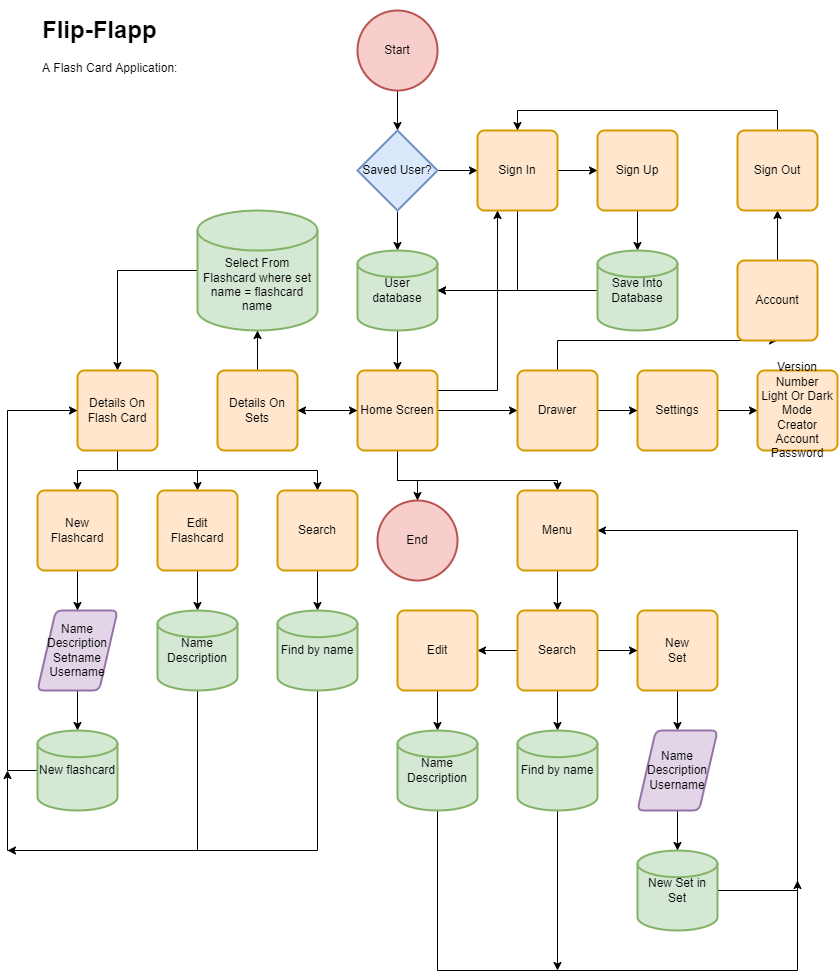

The diagram above was exported from draw.io. Its source (the exported page's mxGraphModel, read from the mxfile embedded in the PNG):
<mxGraphModel dx="1422" dy="794" grid="1" gridSize="10" guides="1" tooltips="1" connect="1" arrows="1" fold="1" page="1" pageScale="1" pageWidth="850" pageHeight="1100" math="0" shadow="0">
  <root>
    <mxCell id="0" />
    <mxCell id="1" parent="0" />
    <mxCell id="naC2jPzuctZvsGElAA9i-2" value="&lt;h1&gt;Flip-Flapp&lt;/h1&gt;&lt;p&gt;A Flash Card Application:&amp;nbsp;&lt;/p&gt;" style="text;html=1;strokeColor=none;fillColor=none;spacing=5;spacingTop=-20;whiteSpace=wrap;overflow=hidden;rounded=0;" parent="1" vertex="1">
      <mxGeometry x="40" y="40" width="190" height="120" as="geometry" />
    </mxCell>
    <mxCell id="RLWFROzUiVngetZipGrw-1" style="edgeStyle=orthogonalEdgeStyle;rounded=0;orthogonalLoop=1;jettySize=auto;html=1;" parent="1" source="naC2jPzuctZvsGElAA9i-3" target="_qt-ww9vX2kbaSgVesY4-37" edge="1">
      <mxGeometry relative="1" as="geometry" />
    </mxCell>
    <mxCell id="naC2jPzuctZvsGElAA9i-3" value="&lt;br&gt;&lt;br&gt;Select From&lt;br&gt;Flashcard where set name = flashcard name" style="strokeWidth=2;html=1;shape=mxgraph.flowchart.database;whiteSpace=wrap;fillColor=#d5e8d4;strokeColor=#82b366;" parent="1" vertex="1">
      <mxGeometry x="200" y="240" width="120" height="120" as="geometry" />
    </mxCell>
    <mxCell id="naC2jPzuctZvsGElAA9i-13" style="edgeStyle=orthogonalEdgeStyle;rounded=0;orthogonalLoop=1;jettySize=auto;html=1;" parent="1" source="naC2jPzuctZvsGElAA9i-4" target="naC2jPzuctZvsGElAA9i-5" edge="1">
      <mxGeometry relative="1" as="geometry" />
    </mxCell>
    <mxCell id="naC2jPzuctZvsGElAA9i-18" style="edgeStyle=orthogonalEdgeStyle;rounded=0;orthogonalLoop=1;jettySize=auto;html=1;" parent="1" source="naC2jPzuctZvsGElAA9i-4" target="naC2jPzuctZvsGElAA9i-10" edge="1">
      <mxGeometry relative="1" as="geometry" />
    </mxCell>
    <mxCell id="naC2jPzuctZvsGElAA9i-4" value="Saved User?" style="strokeWidth=2;html=1;shape=mxgraph.flowchart.decision;whiteSpace=wrap;fillColor=#dae8fc;strokeColor=#6c8ebf;" parent="1" vertex="1">
      <mxGeometry x="360" y="160" width="80" height="80" as="geometry" />
    </mxCell>
    <mxCell id="naC2jPzuctZvsGElAA9i-15" style="edgeStyle=orthogonalEdgeStyle;rounded=0;orthogonalLoop=1;jettySize=auto;html=1;" parent="1" source="naC2jPzuctZvsGElAA9i-5" target="naC2jPzuctZvsGElAA9i-14" edge="1">
      <mxGeometry relative="1" as="geometry" />
    </mxCell>
    <mxCell id="naC2jPzuctZvsGElAA9i-20" style="edgeStyle=orthogonalEdgeStyle;rounded=0;orthogonalLoop=1;jettySize=auto;html=1;entryX=1;entryY=0.5;entryDx=0;entryDy=0;entryPerimeter=0;" parent="1" source="naC2jPzuctZvsGElAA9i-5" target="naC2jPzuctZvsGElAA9i-10" edge="1">
      <mxGeometry relative="1" as="geometry">
        <Array as="points">
          <mxPoint x="520" y="320" />
        </Array>
      </mxGeometry>
    </mxCell>
    <mxCell id="naC2jPzuctZvsGElAA9i-5" value="Sign In" style="rounded=1;whiteSpace=wrap;html=1;absoluteArcSize=1;arcSize=14;strokeWidth=2;fillColor=#ffe6cc;strokeColor=#d79b00;" parent="1" vertex="1">
      <mxGeometry x="480" y="160" width="80" height="80" as="geometry" />
    </mxCell>
    <mxCell id="RLWFROzUiVngetZipGrw-17" style="edgeStyle=orthogonalEdgeStyle;rounded=0;orthogonalLoop=1;jettySize=auto;html=1;entryX=0.5;entryY=0;entryDx=0;entryDy=0;entryPerimeter=0;" parent="1" source="naC2jPzuctZvsGElAA9i-6" target="RLWFROzUiVngetZipGrw-15" edge="1">
      <mxGeometry relative="1" as="geometry" />
    </mxCell>
    <mxCell id="naC2jPzuctZvsGElAA9i-6" value="Name Description&lt;br&gt;Setname&lt;br&gt;Username" style="shape=parallelogram;html=1;strokeWidth=2;perimeter=parallelogramPerimeter;whiteSpace=wrap;rounded=1;arcSize=12;size=0.23;fillColor=#e1d5e7;strokeColor=#9673a6;" parent="1" vertex="1">
      <mxGeometry x="40" y="640" width="80" height="80" as="geometry" />
    </mxCell>
    <mxCell id="_qt-ww9vX2kbaSgVesY4-1" style="edgeStyle=orthogonalEdgeStyle;rounded=0;orthogonalLoop=1;jettySize=auto;html=1;" parent="1" source="naC2jPzuctZvsGElAA9i-7" target="naC2jPzuctZvsGElAA9i-4" edge="1">
      <mxGeometry relative="1" as="geometry" />
    </mxCell>
    <mxCell id="naC2jPzuctZvsGElAA9i-7" value="Start" style="strokeWidth=2;html=1;shape=mxgraph.flowchart.start_1;whiteSpace=wrap;fillColor=#f8cecc;strokeColor=#b85450;" parent="1" vertex="1">
      <mxGeometry x="360" y="40" width="80" height="80" as="geometry" />
    </mxCell>
    <mxCell id="naC2jPzuctZvsGElAA9i-8" value="End" style="strokeWidth=2;html=1;shape=mxgraph.flowchart.start_1;whiteSpace=wrap;fillColor=#f8cecc;strokeColor=#b85450;" parent="1" vertex="1">
      <mxGeometry x="380" y="530" width="80" height="80" as="geometry" />
    </mxCell>
    <mxCell id="naC2jPzuctZvsGElAA9i-28" style="edgeStyle=orthogonalEdgeStyle;rounded=0;orthogonalLoop=1;jettySize=auto;html=1;" parent="1" source="naC2jPzuctZvsGElAA9i-9" target="naC2jPzuctZvsGElAA9i-3" edge="1">
      <mxGeometry relative="1" as="geometry" />
    </mxCell>
    <mxCell id="naC2jPzuctZvsGElAA9i-30" style="edgeStyle=orthogonalEdgeStyle;rounded=0;orthogonalLoop=1;jettySize=auto;html=1;" parent="1" source="naC2jPzuctZvsGElAA9i-9" target="naC2jPzuctZvsGElAA9i-22" edge="1">
      <mxGeometry relative="1" as="geometry" />
    </mxCell>
    <mxCell id="naC2jPzuctZvsGElAA9i-9" value="Details On Sets" style="rounded=1;whiteSpace=wrap;html=1;absoluteArcSize=1;arcSize=14;strokeWidth=2;fillColor=#ffe6cc;strokeColor=#d79b00;" parent="1" vertex="1">
      <mxGeometry x="220" y="400" width="80" height="80" as="geometry" />
    </mxCell>
    <mxCell id="naC2jPzuctZvsGElAA9i-24" style="edgeStyle=orthogonalEdgeStyle;rounded=0;orthogonalLoop=1;jettySize=auto;html=1;entryX=0.5;entryY=0;entryDx=0;entryDy=0;" parent="1" source="naC2jPzuctZvsGElAA9i-10" target="naC2jPzuctZvsGElAA9i-22" edge="1">
      <mxGeometry relative="1" as="geometry" />
    </mxCell>
    <mxCell id="naC2jPzuctZvsGElAA9i-10" value="User database" style="strokeWidth=2;html=1;shape=mxgraph.flowchart.database;whiteSpace=wrap;fillColor=#d5e8d4;strokeColor=#82b366;" parent="1" vertex="1">
      <mxGeometry x="360" y="280" width="80" height="80" as="geometry" />
    </mxCell>
    <mxCell id="naC2jPzuctZvsGElAA9i-17" style="edgeStyle=orthogonalEdgeStyle;rounded=0;orthogonalLoop=1;jettySize=auto;html=1;" parent="1" source="naC2jPzuctZvsGElAA9i-14" target="naC2jPzuctZvsGElAA9i-16" edge="1">
      <mxGeometry relative="1" as="geometry" />
    </mxCell>
    <mxCell id="naC2jPzuctZvsGElAA9i-14" value="Sign Up" style="rounded=1;whiteSpace=wrap;html=1;absoluteArcSize=1;arcSize=14;strokeWidth=2;fillColor=#ffe6cc;strokeColor=#d79b00;" parent="1" vertex="1">
      <mxGeometry x="600" y="160" width="80" height="80" as="geometry" />
    </mxCell>
    <mxCell id="naC2jPzuctZvsGElAA9i-21" style="edgeStyle=orthogonalEdgeStyle;rounded=0;orthogonalLoop=1;jettySize=auto;html=1;" parent="1" source="naC2jPzuctZvsGElAA9i-16" target="naC2jPzuctZvsGElAA9i-10" edge="1">
      <mxGeometry relative="1" as="geometry" />
    </mxCell>
    <mxCell id="naC2jPzuctZvsGElAA9i-16" value="Save Into Database" style="strokeWidth=2;html=1;shape=mxgraph.flowchart.database;whiteSpace=wrap;fillColor=#d5e8d4;strokeColor=#82b366;" parent="1" vertex="1">
      <mxGeometry x="600" y="280" width="80" height="80" as="geometry" />
    </mxCell>
    <mxCell id="naC2jPzuctZvsGElAA9i-27" style="edgeStyle=orthogonalEdgeStyle;rounded=0;orthogonalLoop=1;jettySize=auto;html=1;" parent="1" source="naC2jPzuctZvsGElAA9i-22" target="naC2jPzuctZvsGElAA9i-9" edge="1">
      <mxGeometry relative="1" as="geometry" />
    </mxCell>
    <mxCell id="naC2jPzuctZvsGElAA9i-31" style="edgeStyle=orthogonalEdgeStyle;rounded=0;orthogonalLoop=1;jettySize=auto;html=1;entryX=0.25;entryY=1;entryDx=0;entryDy=0;exitX=1;exitY=0.25;exitDx=0;exitDy=0;" parent="1" source="naC2jPzuctZvsGElAA9i-22" target="naC2jPzuctZvsGElAA9i-5" edge="1">
      <mxGeometry relative="1" as="geometry" />
    </mxCell>
    <mxCell id="_qt-ww9vX2kbaSgVesY4-7" style="edgeStyle=orthogonalEdgeStyle;rounded=0;orthogonalLoop=1;jettySize=auto;html=1;" parent="1" source="naC2jPzuctZvsGElAA9i-22" target="_qt-ww9vX2kbaSgVesY4-6" edge="1">
      <mxGeometry relative="1" as="geometry" />
    </mxCell>
    <mxCell id="_qt-ww9vX2kbaSgVesY4-23" style="edgeStyle=orthogonalEdgeStyle;rounded=0;orthogonalLoop=1;jettySize=auto;html=1;" parent="1" source="naC2jPzuctZvsGElAA9i-22" target="_qt-ww9vX2kbaSgVesY4-22" edge="1">
      <mxGeometry relative="1" as="geometry">
        <Array as="points">
          <mxPoint x="400" y="510" />
          <mxPoint x="560" y="510" />
        </Array>
      </mxGeometry>
    </mxCell>
    <mxCell id="RLWFROzUiVngetZipGrw-12" style="edgeStyle=orthogonalEdgeStyle;rounded=0;orthogonalLoop=1;jettySize=auto;html=1;" parent="1" source="naC2jPzuctZvsGElAA9i-22" target="naC2jPzuctZvsGElAA9i-8" edge="1">
      <mxGeometry relative="1" as="geometry">
        <Array as="points">
          <mxPoint x="400" y="510" />
          <mxPoint x="420" y="510" />
        </Array>
      </mxGeometry>
    </mxCell>
    <mxCell id="naC2jPzuctZvsGElAA9i-22" value="Home Screen" style="rounded=1;whiteSpace=wrap;html=1;absoluteArcSize=1;arcSize=14;strokeWidth=2;fillColor=#ffe6cc;strokeColor=#d79b00;" parent="1" vertex="1">
      <mxGeometry x="360" y="400" width="80" height="80" as="geometry" />
    </mxCell>
    <mxCell id="_qt-ww9vX2kbaSgVesY4-20" style="edgeStyle=orthogonalEdgeStyle;rounded=0;orthogonalLoop=1;jettySize=auto;html=1;" parent="1" source="_qt-ww9vX2kbaSgVesY4-4" target="_qt-ww9vX2kbaSgVesY4-19" edge="1">
      <mxGeometry relative="1" as="geometry" />
    </mxCell>
    <mxCell id="_qt-ww9vX2kbaSgVesY4-4" value="Settings" style="rounded=1;whiteSpace=wrap;html=1;absoluteArcSize=1;arcSize=14;strokeWidth=2;fillColor=#ffe6cc;strokeColor=#d79b00;" parent="1" vertex="1">
      <mxGeometry x="640" y="400" width="80" height="80" as="geometry" />
    </mxCell>
    <mxCell id="S9MUGXH4HKqXQr8M1-Qs-15" style="edgeStyle=orthogonalEdgeStyle;rounded=0;orthogonalLoop=1;jettySize=auto;html=1;entryX=1;entryY=0.5;entryDx=0;entryDy=0;" parent="1" source="_qt-ww9vX2kbaSgVesY4-5" target="_qt-ww9vX2kbaSgVesY4-22" edge="1">
      <mxGeometry relative="1" as="geometry">
        <mxPoint x="800" y="540" as="targetPoint" />
        <Array as="points">
          <mxPoint x="800" y="920" />
          <mxPoint x="800" y="560" />
        </Array>
      </mxGeometry>
    </mxCell>
    <mxCell id="_qt-ww9vX2kbaSgVesY4-5" value="New Set in Set" style="strokeWidth=2;html=1;shape=mxgraph.flowchart.database;whiteSpace=wrap;fillColor=#d5e8d4;strokeColor=#82b366;" parent="1" vertex="1">
      <mxGeometry x="640" y="880" width="80" height="80" as="geometry" />
    </mxCell>
    <mxCell id="_qt-ww9vX2kbaSgVesY4-8" style="edgeStyle=orthogonalEdgeStyle;rounded=0;orthogonalLoop=1;jettySize=auto;html=1;" parent="1" source="_qt-ww9vX2kbaSgVesY4-6" target="_qt-ww9vX2kbaSgVesY4-4" edge="1">
      <mxGeometry relative="1" as="geometry" />
    </mxCell>
    <mxCell id="_qt-ww9vX2kbaSgVesY4-10" style="edgeStyle=orthogonalEdgeStyle;rounded=0;orthogonalLoop=1;jettySize=auto;html=1;entryX=0.5;entryY=1;entryDx=0;entryDy=0;" parent="1" source="_qt-ww9vX2kbaSgVesY4-6" target="_qt-ww9vX2kbaSgVesY4-9" edge="1">
      <mxGeometry relative="1" as="geometry">
        <mxPoint x="720" y="360" as="targetPoint" />
        <Array as="points">
          <mxPoint x="560" y="370" />
        </Array>
      </mxGeometry>
    </mxCell>
    <mxCell id="_qt-ww9vX2kbaSgVesY4-6" value="Drawer" style="rounded=1;whiteSpace=wrap;html=1;absoluteArcSize=1;arcSize=14;strokeWidth=2;fillColor=#ffe6cc;strokeColor=#d79b00;" parent="1" vertex="1">
      <mxGeometry x="520" y="400" width="80" height="80" as="geometry" />
    </mxCell>
    <mxCell id="_qt-ww9vX2kbaSgVesY4-16" style="edgeStyle=orthogonalEdgeStyle;rounded=0;orthogonalLoop=1;jettySize=auto;html=1;entryX=0.5;entryY=1;entryDx=0;entryDy=0;" parent="1" source="_qt-ww9vX2kbaSgVesY4-9" target="_qt-ww9vX2kbaSgVesY4-13" edge="1">
      <mxGeometry relative="1" as="geometry" />
    </mxCell>
    <mxCell id="_qt-ww9vX2kbaSgVesY4-9" value="Account" style="rounded=1;whiteSpace=wrap;html=1;absoluteArcSize=1;arcSize=14;strokeWidth=2;fillColor=#ffe6cc;strokeColor=#d79b00;" parent="1" vertex="1">
      <mxGeometry x="740" y="290" width="80" height="80" as="geometry" />
    </mxCell>
    <mxCell id="_qt-ww9vX2kbaSgVesY4-17" style="edgeStyle=orthogonalEdgeStyle;rounded=0;orthogonalLoop=1;jettySize=auto;html=1;entryX=0.5;entryY=0;entryDx=0;entryDy=0;" parent="1" source="_qt-ww9vX2kbaSgVesY4-13" target="naC2jPzuctZvsGElAA9i-5" edge="1">
      <mxGeometry relative="1" as="geometry">
        <Array as="points">
          <mxPoint x="780" y="140" />
          <mxPoint x="520" y="140" />
        </Array>
      </mxGeometry>
    </mxCell>
    <mxCell id="_qt-ww9vX2kbaSgVesY4-13" value="Sign Out" style="rounded=1;whiteSpace=wrap;html=1;absoluteArcSize=1;arcSize=14;strokeWidth=2;fillColor=#ffe6cc;strokeColor=#d79b00;" parent="1" vertex="1">
      <mxGeometry x="740" y="160" width="80" height="80" as="geometry" />
    </mxCell>
    <mxCell id="_qt-ww9vX2kbaSgVesY4-19" value="Version Number&lt;br&gt;Light Or Dark Mode&lt;br&gt;Creator&lt;br&gt;Account Password" style="rounded=1;whiteSpace=wrap;html=1;absoluteArcSize=1;arcSize=14;strokeWidth=2;fillColor=#ffe6cc;strokeColor=#d79b00;" parent="1" vertex="1">
      <mxGeometry x="760" y="400" width="80" height="80" as="geometry" />
    </mxCell>
    <mxCell id="a6M4U743POHRwpTo-DHb-1" style="edgeStyle=orthogonalEdgeStyle;rounded=0;orthogonalLoop=1;jettySize=auto;html=1;" parent="1" source="_qt-ww9vX2kbaSgVesY4-22" target="_qt-ww9vX2kbaSgVesY4-40" edge="1">
      <mxGeometry relative="1" as="geometry" />
    </mxCell>
    <mxCell id="_qt-ww9vX2kbaSgVesY4-22" value="Menu" style="rounded=1;whiteSpace=wrap;html=1;absoluteArcSize=1;arcSize=14;strokeWidth=2;fillColor=#ffe6cc;strokeColor=#d79b00;" parent="1" vertex="1">
      <mxGeometry x="520" y="520" width="80" height="80" as="geometry" />
    </mxCell>
    <mxCell id="RLWFROzUiVngetZipGrw-5" style="edgeStyle=orthogonalEdgeStyle;rounded=0;orthogonalLoop=1;jettySize=auto;html=1;" parent="1" source="_qt-ww9vX2kbaSgVesY4-37" target="RLWFROzUiVngetZipGrw-3" edge="1">
      <mxGeometry relative="1" as="geometry" />
    </mxCell>
    <mxCell id="RLWFROzUiVngetZipGrw-6" style="edgeStyle=orthogonalEdgeStyle;rounded=0;orthogonalLoop=1;jettySize=auto;html=1;entryX=0.5;entryY=0;entryDx=0;entryDy=0;" parent="1" source="_qt-ww9vX2kbaSgVesY4-37" target="_qt-ww9vX2kbaSgVesY4-39" edge="1">
      <mxGeometry relative="1" as="geometry" />
    </mxCell>
    <mxCell id="RLWFROzUiVngetZipGrw-7" style="edgeStyle=orthogonalEdgeStyle;rounded=0;orthogonalLoop=1;jettySize=auto;html=1;" parent="1" source="_qt-ww9vX2kbaSgVesY4-37" target="RLWFROzUiVngetZipGrw-4" edge="1">
      <mxGeometry relative="1" as="geometry">
        <Array as="points">
          <mxPoint x="120" y="500" />
          <mxPoint x="320" y="500" />
        </Array>
      </mxGeometry>
    </mxCell>
    <mxCell id="_qt-ww9vX2kbaSgVesY4-37" value="Details On Flash Card" style="rounded=1;whiteSpace=wrap;html=1;absoluteArcSize=1;arcSize=14;strokeWidth=2;fillColor=#ffe6cc;strokeColor=#d79b00;" parent="1" vertex="1">
      <mxGeometry x="80" y="400" width="80" height="80" as="geometry" />
    </mxCell>
    <mxCell id="RLWFROzUiVngetZipGrw-22" style="edgeStyle=orthogonalEdgeStyle;rounded=0;orthogonalLoop=1;jettySize=auto;html=1;" parent="1" source="_qt-ww9vX2kbaSgVesY4-38" target="RLWFROzUiVngetZipGrw-21" edge="1">
      <mxGeometry relative="1" as="geometry" />
    </mxCell>
    <mxCell id="_qt-ww9vX2kbaSgVesY4-38" value="New&lt;br&gt;Set" style="rounded=1;whiteSpace=wrap;html=1;absoluteArcSize=1;arcSize=14;strokeWidth=2;fillColor=#ffe6cc;strokeColor=#d79b00;" parent="1" vertex="1">
      <mxGeometry x="640" y="640" width="80" height="80" as="geometry" />
    </mxCell>
    <mxCell id="RLWFROzUiVngetZipGrw-18" style="edgeStyle=orthogonalEdgeStyle;rounded=0;orthogonalLoop=1;jettySize=auto;html=1;" parent="1" source="_qt-ww9vX2kbaSgVesY4-39" target="RLWFROzUiVngetZipGrw-14" edge="1">
      <mxGeometry relative="1" as="geometry" />
    </mxCell>
    <mxCell id="_qt-ww9vX2kbaSgVesY4-39" value="Edit&lt;br&gt;Flashcard" style="rounded=1;whiteSpace=wrap;html=1;absoluteArcSize=1;arcSize=14;strokeWidth=2;fillColor=#ffe6cc;strokeColor=#d79b00;" parent="1" vertex="1">
      <mxGeometry x="160" y="520" width="80" height="80" as="geometry" />
    </mxCell>
    <mxCell id="RLWFROzUiVngetZipGrw-9" style="edgeStyle=orthogonalEdgeStyle;rounded=0;orthogonalLoop=1;jettySize=auto;html=1;" parent="1" source="_qt-ww9vX2kbaSgVesY4-40" target="a6M4U743POHRwpTo-DHb-3" edge="1">
      <mxGeometry relative="1" as="geometry" />
    </mxCell>
    <mxCell id="RLWFROzUiVngetZipGrw-11" style="edgeStyle=orthogonalEdgeStyle;rounded=0;orthogonalLoop=1;jettySize=auto;html=1;" parent="1" source="_qt-ww9vX2kbaSgVesY4-40" target="_qt-ww9vX2kbaSgVesY4-38" edge="1">
      <mxGeometry relative="1" as="geometry" />
    </mxCell>
    <mxCell id="S9MUGXH4HKqXQr8M1-Qs-4" style="edgeStyle=orthogonalEdgeStyle;rounded=0;orthogonalLoop=1;jettySize=auto;html=1;" parent="1" source="_qt-ww9vX2kbaSgVesY4-40" target="S9MUGXH4HKqXQr8M1-Qs-2" edge="1">
      <mxGeometry relative="1" as="geometry" />
    </mxCell>
    <mxCell id="_qt-ww9vX2kbaSgVesY4-40" value="Search" style="rounded=1;whiteSpace=wrap;html=1;absoluteArcSize=1;arcSize=14;strokeWidth=2;fillColor=#ffe6cc;strokeColor=#d79b00;" parent="1" vertex="1">
      <mxGeometry x="520" y="640" width="80" height="80" as="geometry" />
    </mxCell>
    <mxCell id="S9MUGXH4HKqXQr8M1-Qs-7" style="edgeStyle=orthogonalEdgeStyle;rounded=0;orthogonalLoop=1;jettySize=auto;html=1;" parent="1" source="a6M4U743POHRwpTo-DHb-3" target="S9MUGXH4HKqXQr8M1-Qs-6" edge="1">
      <mxGeometry relative="1" as="geometry" />
    </mxCell>
    <mxCell id="a6M4U743POHRwpTo-DHb-3" value="Edit" style="rounded=1;whiteSpace=wrap;html=1;absoluteArcSize=1;arcSize=14;strokeWidth=2;fillColor=#ffe6cc;strokeColor=#d79b00;" parent="1" vertex="1">
      <mxGeometry x="400" y="640" width="80" height="80" as="geometry" />
    </mxCell>
    <mxCell id="RLWFROzUiVngetZipGrw-16" style="edgeStyle=orthogonalEdgeStyle;rounded=0;orthogonalLoop=1;jettySize=auto;html=1;" parent="1" source="RLWFROzUiVngetZipGrw-3" target="naC2jPzuctZvsGElAA9i-6" edge="1">
      <mxGeometry relative="1" as="geometry" />
    </mxCell>
    <mxCell id="RLWFROzUiVngetZipGrw-3" value="New&lt;br&gt;Flashcard" style="rounded=1;whiteSpace=wrap;html=1;absoluteArcSize=1;arcSize=14;strokeWidth=2;fillColor=#ffe6cc;strokeColor=#d79b00;" parent="1" vertex="1">
      <mxGeometry x="40" y="520" width="80" height="80" as="geometry" />
    </mxCell>
    <mxCell id="RLWFROzUiVngetZipGrw-20" style="edgeStyle=orthogonalEdgeStyle;rounded=0;orthogonalLoop=1;jettySize=auto;html=1;entryX=0.5;entryY=0;entryDx=0;entryDy=0;entryPerimeter=0;" parent="1" source="RLWFROzUiVngetZipGrw-4" target="RLWFROzUiVngetZipGrw-13" edge="1">
      <mxGeometry relative="1" as="geometry" />
    </mxCell>
    <mxCell id="RLWFROzUiVngetZipGrw-4" value="Search" style="rounded=1;whiteSpace=wrap;html=1;absoluteArcSize=1;arcSize=14;strokeWidth=2;fillColor=#ffe6cc;strokeColor=#d79b00;" parent="1" vertex="1">
      <mxGeometry x="280" y="520" width="80" height="80" as="geometry" />
    </mxCell>
    <mxCell id="S9MUGXH4HKqXQr8M1-Qs-13" style="edgeStyle=orthogonalEdgeStyle;rounded=0;orthogonalLoop=1;jettySize=auto;html=1;" parent="1" source="RLWFROzUiVngetZipGrw-13" edge="1">
      <mxGeometry relative="1" as="geometry">
        <mxPoint x="10" y="880" as="targetPoint" />
        <Array as="points">
          <mxPoint x="320" y="880" />
          <mxPoint x="200" y="880" />
        </Array>
      </mxGeometry>
    </mxCell>
    <mxCell id="RLWFROzUiVngetZipGrw-13" value="Find by name" style="strokeWidth=2;html=1;shape=mxgraph.flowchart.database;whiteSpace=wrap;fillColor=#d5e8d4;strokeColor=#82b366;" parent="1" vertex="1">
      <mxGeometry x="280" y="640" width="80" height="80" as="geometry" />
    </mxCell>
    <mxCell id="S9MUGXH4HKqXQr8M1-Qs-11" style="edgeStyle=orthogonalEdgeStyle;rounded=0;orthogonalLoop=1;jettySize=auto;html=1;" parent="1" source="RLWFROzUiVngetZipGrw-14" edge="1">
      <mxGeometry relative="1" as="geometry">
        <mxPoint x="10" y="800" as="targetPoint" />
        <Array as="points">
          <mxPoint x="200" y="880" />
          <mxPoint x="10" y="880" />
        </Array>
      </mxGeometry>
    </mxCell>
    <mxCell id="RLWFROzUiVngetZipGrw-14" value="Name Description" style="strokeWidth=2;html=1;shape=mxgraph.flowchart.database;whiteSpace=wrap;fillColor=#d5e8d4;strokeColor=#82b366;" parent="1" vertex="1">
      <mxGeometry x="160" y="640" width="80" height="80" as="geometry" />
    </mxCell>
    <mxCell id="S9MUGXH4HKqXQr8M1-Qs-10" style="edgeStyle=orthogonalEdgeStyle;rounded=0;orthogonalLoop=1;jettySize=auto;html=1;entryX=0;entryY=0.5;entryDx=0;entryDy=0;" parent="1" source="RLWFROzUiVngetZipGrw-15" target="_qt-ww9vX2kbaSgVesY4-37" edge="1">
      <mxGeometry relative="1" as="geometry">
        <mxPoint x="10" y="430" as="targetPoint" />
        <Array as="points">
          <mxPoint x="10" y="800" />
          <mxPoint x="10" y="440" />
        </Array>
      </mxGeometry>
    </mxCell>
    <mxCell id="RLWFROzUiVngetZipGrw-15" value="New flashcard" style="strokeWidth=2;html=1;shape=mxgraph.flowchart.database;whiteSpace=wrap;fillColor=#d5e8d4;strokeColor=#82b366;" parent="1" vertex="1">
      <mxGeometry x="40" y="760" width="80" height="80" as="geometry" />
    </mxCell>
    <mxCell id="RLWFROzUiVngetZipGrw-23" style="edgeStyle=orthogonalEdgeStyle;rounded=0;orthogonalLoop=1;jettySize=auto;html=1;" parent="1" source="RLWFROzUiVngetZipGrw-21" target="_qt-ww9vX2kbaSgVesY4-5" edge="1">
      <mxGeometry relative="1" as="geometry" />
    </mxCell>
    <mxCell id="RLWFROzUiVngetZipGrw-21" value="Name Description&lt;br&gt;Username" style="shape=parallelogram;html=1;strokeWidth=2;perimeter=parallelogramPerimeter;whiteSpace=wrap;rounded=1;arcSize=12;size=0.23;fillColor=#e1d5e7;strokeColor=#9673a6;" parent="1" vertex="1">
      <mxGeometry x="640" y="760" width="80" height="80" as="geometry" />
    </mxCell>
    <mxCell id="S9MUGXH4HKqXQr8M1-Qs-16" style="edgeStyle=orthogonalEdgeStyle;rounded=0;orthogonalLoop=1;jettySize=auto;html=1;" parent="1" source="S9MUGXH4HKqXQr8M1-Qs-2" edge="1">
      <mxGeometry relative="1" as="geometry">
        <mxPoint x="560" y="1000" as="targetPoint" />
      </mxGeometry>
    </mxCell>
    <mxCell id="S9MUGXH4HKqXQr8M1-Qs-2" value="Find by name" style="strokeWidth=2;html=1;shape=mxgraph.flowchart.database;whiteSpace=wrap;fillColor=#d5e8d4;strokeColor=#82b366;" parent="1" vertex="1">
      <mxGeometry x="520" y="760" width="80" height="80" as="geometry" />
    </mxCell>
    <mxCell id="S9MUGXH4HKqXQr8M1-Qs-14" style="edgeStyle=orthogonalEdgeStyle;rounded=0;orthogonalLoop=1;jettySize=auto;html=1;" parent="1" source="S9MUGXH4HKqXQr8M1-Qs-6" edge="1">
      <mxGeometry relative="1" as="geometry">
        <mxPoint x="800" y="910" as="targetPoint" />
        <Array as="points">
          <mxPoint x="440" y="1000" />
        </Array>
      </mxGeometry>
    </mxCell>
    <mxCell id="S9MUGXH4HKqXQr8M1-Qs-6" value="Name Description" style="strokeWidth=2;html=1;shape=mxgraph.flowchart.database;whiteSpace=wrap;fillColor=#d5e8d4;strokeColor=#82b366;" parent="1" vertex="1">
      <mxGeometry x="400" y="760" width="80" height="80" as="geometry" />
    </mxCell>
  </root>
</mxGraphModel>